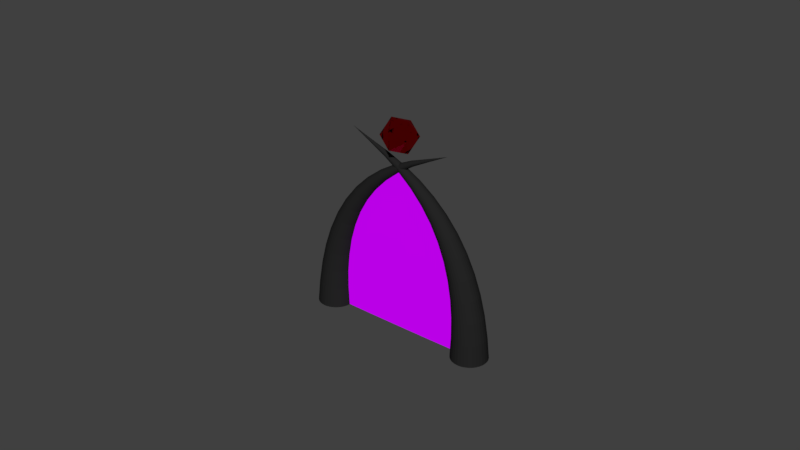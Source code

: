 # Source: PortalFrame.blend  (saved by Blender 2.78.0; exported with 4.5.12 LTS)
import bpy
from mathutils import Matrix  # noqa: F401  (used for matrix-valued properties, if any)

bpy.ops.wm.read_factory_settings(use_empty=True)
scene = bpy.context.scene
scene.name = 'Scene'

# ---- collections
col_collection_1 = bpy.data.collections.new('Collection 1'); scene.collection.children.link(col_collection_1)

# ---- materials (node trees are filled in below, after node groups)
mat_material_003 = bpy.data.materials.new('Material.003')
mat_material_003.alpha_threshold = 0.0
mat_material_003.roughness = 0.5
mat_material_001 = bpy.data.materials.new('Material.001')
mat_material_001.alpha_threshold = 0.0
mat_material_001.roughness = 0.5
mat_material_002 = bpy.data.materials.new('Material.002')
mat_material_002.alpha_threshold = 0.0
mat_material_002.roughness = 0.5

# ---- material node trees
mat_material_003.use_nodes = True; mat_material_003.node_tree.nodes.clear()
_N = mat_material_003.node_tree.nodes; _L = mat_material_003.node_tree.links
n0 = _N.new('ShaderNodeOutputMaterial'); n0.name = 'Material Output'; n0.location = (460, 300)
n1 = _N.new('ShaderNodeEmission'); n1.name = 'Emission'; n1.location = (80, 323)
n1.inputs[0].default_value = (0.4944, 0.0, 0.8, 1.0)
_L.new(n1.outputs[0], n0.inputs[0])
n0.is_active_output = True
mat_material_001.use_nodes = True; mat_material_001.node_tree.nodes.clear()
_N = mat_material_001.node_tree.nodes; _L = mat_material_001.node_tree.links
n0 = _N.new('ShaderNodeOutputMaterial'); n0.name = 'Material Output'; n0.location = (210, 323)
n1 = _N.new('ShaderNodeBsdfGlass'); n1.name = 'Glass BSDF'; n1.location = (31, 352)
n1.distribution = 'BECKMANN'
n1.inputs[0].default_value = (1.0, 0.05754, 0.07078, 1.0)
n1.inputs[2].default_value = 1.45
_L.new(n1.outputs[0], n0.inputs[0])
n0.is_active_output = True
mat_material_002.use_nodes = True; mat_material_002.node_tree.nodes.clear()
_N = mat_material_002.node_tree.nodes; _L = mat_material_002.node_tree.links
n0 = _N.new('ShaderNodeOutputMaterial'); n0.name = 'Material Output'; n0.location = (300, 300)
n1 = _N.new('ShaderNodeBsdfDiffuse'); n1.name = 'Diffuse BSDF'; n1.location = (10, 300)
n1.inputs[0].default_value = (0.01789, 0.01789, 0.01789, 1.0)
_L.new(n1.outputs[0], n0.inputs[0])
n0.is_active_output = True

# ---- world
world_world = bpy.data.worlds.new('World'); scene.world = world_world
world_world.color = (0.05088, 0.05088, 0.05088)
world_world.use_sun_shadow = False
world_world.sun_shadow_jitter_overblur = 0.0
world_world.cycles.sampling_method = 'MANUAL'

# ---- meshes
me_grid = bpy.data.meshes.new('Grid')
me_grid.from_pydata([(-1.162, -1.001, 3.835e-09), (-0.9192, -1.001, 2.414e-09), (-0.6647, -1.001, 1.357e-09), (-0.4019, -1.001, 6.867e-10), (-0.1344, -1.001, 4.201e-10), (0.1344, -1.001, 4.201e-10), (0.4019, -1.001, 6.867e-10), (0.6647, -1.001, 1.357e-09), (0.9192, -1.001, 2.414e-09), (1.162, -1.001, 3.835e-09), (-1.009, -0.5535, 3.335e-09), (-0.7941, -0.566, 3.126e-09), (-0.572, -0.5749, 2.963e-09), (-0.345, -0.5803, 2.86e-09), (-0.1152, -0.5824, 2.825e-09), (0.1152, -0.5824, 2.825e-09), (0.345, -0.5803, 2.86e-09), (0.572, -0.5749, 2.963e-09), (0.7941, -0.566, 3.126e-09), (1.009, -0.5535, 3.335e-09), (-0.8332, -0.1238, 2.48e-09), (-0.6528, -0.1271, 2.282e-09), (-0.4687, -0.1294, 2.135e-09), (-0.2821, -0.1308, 2.047e-09), (-0.09413, -0.1312, 2.019e-09), (0.09413, -0.1312, 2.019e-09), (0.2821, -0.1308, 2.047e-09), (0.4687, -0.1294, 2.135e-09), (0.6528, -0.1271, 2.282e-09), (0.8332, -0.1238, 2.48e-09), (-0.6557, 0.2404, 1.739e-09), (-0.5122, 0.2405, 1.599e-09), (-0.3669, 0.2407, 1.499e-09), (-0.2205, 0.2408, 1.442e-09), (-0.07354, 0.2408, 1.429e-09), (0.07354, 0.2408, 1.429e-09), (0.2205, 0.2408, 1.442e-09), (0.3669, 0.2407, 1.499e-09), (0.5122, 0.2405, 1.599e-09), (0.6557, 0.2404, 1.739e-09), (-0.493, 0.5201, 1.264e-09), (-0.3843, 0.5209, 1.183e-09), (-0.2749, 0.5215, 1.128e-09), (-0.1651, 0.5218, 1.099e-09), (-0.05503, 0.5219, 1.095e-09), (0.05503, 0.5219, 1.095e-09), (0.1651, 0.5218, 1.099e-09), (0.2749, 0.5215, 1.128e-09), (0.3843, 0.5209, 1.183e-09), (0.493, 0.5201, 1.264e-09), (-0.3545, 0.7173, 1.016e-09), (-0.276, 0.7179, 9.769e-10), (-0.1973, 0.7183, 9.523e-10), (-0.1184, 0.7185, 9.422e-10), (-0.03947, 0.7185, 9.42e-10), (0.03947, 0.7185, 9.42e-10), (0.1184, 0.7185, 9.422e-10), (0.1973, 0.7183, 9.523e-10), (0.276, 0.7179, 9.769e-10), (0.3545, 0.7173, 1.016e-09), (-0.2449, 0.8448, 9.085e-10), (-0.1905, 0.8451, 8.936e-10), (-0.1361, 0.8453, 8.858e-10), (-0.08167, 0.8453, 8.844e-10), (-0.02722, 0.8453, 8.845e-10), (0.02722, 0.8453, 8.845e-10), (0.08167, 0.8453, 8.844e-10), (0.1361, 0.8453, 8.858e-10), (0.1905, 0.8451, 8.936e-10), (0.2449, 0.8448, 9.085e-10), (-0.166, 0.9193, 8.721e-10), (-0.1291, 0.9194, 8.681e-10), (-0.09224, 0.9194, 8.674e-10), (-0.05534, 0.9194, 8.673e-10), (-0.01845, 0.9194, 8.673e-10), (0.01845, 0.9194, 8.673e-10), (0.05534, 0.9194, 8.673e-10), (0.09224, 0.9194, 8.674e-10), (0.1291, 0.9194, 8.681e-10), (0.166, 0.9193, 8.721e-10), (-0.1186, 0.9585, 8.637e-10), (-0.09224, 0.9585, 8.635e-10), (-0.06588, 0.9585, 8.635e-10), (-0.03953, 0.9586, 8.634e-10), (-0.01318, 0.9586, 8.634e-10), (0.01318, 0.9586, 8.634e-10), (0.03953, 0.9586, 8.634e-10), (0.06588, 0.9585, 8.635e-10), (0.09224, 0.9585, 8.635e-10), (0.1186, 0.9585, 8.637e-10), (-0.1028, 0.9803, 8.628e-10), (-0.07993, 0.9803, 8.628e-10), (-0.05709, 0.9803, 8.628e-10), (-0.03426, 0.9803, 8.628e-10), (-0.01142, 0.9803, 8.628e-10), (0.01142, 0.9803, 8.628e-10), (0.03426, 0.9803, 8.628e-10), (0.05709, 0.9803, 8.628e-10), (0.07993, 0.9803, 8.628e-10), (0.1028, 0.9803, 8.628e-10)], [], [(0, 1, 11, 10), (1, 2, 12, 11), (2, 3, 13, 12), (3, 4, 14, 13), (4, 5, 15, 14), (5, 6, 16, 15), (6, 7, 17, 16), (7, 8, 18, 17), (8, 9, 19, 18), (10, 11, 21, 20), (11, 12, 22, 21), (12, 13, 23, 22), (13, 14, 24, 23), (14, 15, 25, 24), (15, 16, 26, 25), (16, 17, 27, 26), (17, 18, 28, 27), (18, 19, 29, 28), (20, 21, 31, 30), (21, 22, 32, 31), (22, 23, 33, 32), (23, 24, 34, 33), (24, 25, 35, 34), (25, 26, 36, 35), (26, 27, 37, 36), (27, 28, 38, 37), (28, 29, 39, 38), (30, 31, 41, 40), (31, 32, 42, 41), (32, 33, 43, 42), (33, 34, 44, 43), (34, 35, 45, 44), (35, 36, 46, 45), (36, 37, 47, 46), (37, 38, 48, 47), (38, 39, 49, 48), (40, 41, 51, 50), (41, 42, 52, 51), (42, 43, 53, 52), (43, 44, 54, 53), (44, 45, 55, 54), (45, 46, 56, 55), (46, 47, 57, 56), (47, 48, 58, 57), (48, 49, 59, 58), (50, 51, 61, 60), (51, 52, 62, 61), (52, 53, 63, 62), (53, 54, 64, 63), (54, 55, 65, 64), (55, 56, 66, 65), (56, 57, 67, 66), (57, 58, 68, 67), (58, 59, 69, 68), (60, 61, 71, 70), (61, 62, 72, 71), (62, 63, 73, 72), (63, 64, 74, 73), (64, 65, 75, 74), (65, 66, 76, 75), (66, 67, 77, 76), (67, 68, 78, 77), (68, 69, 79, 78), (70, 71, 81, 80), (71, 72, 82, 81), (72, 73, 83, 82), (73, 74, 84, 83), (74, 75, 85, 84), (75, 76, 86, 85), (76, 77, 87, 86), (77, 78, 88, 87), (78, 79, 89, 88), (80, 81, 91, 90), (81, 82, 92, 91), (82, 83, 93, 92), (83, 84, 94, 93), (84, 85, 95, 94), (85, 86, 96, 95), (86, 87, 97, 96), (87, 88, 98, 97), (88, 89, 99, 98)])
me_grid.materials.append(mat_material_003)
me_grid.use_remesh_preserve_volume = False
me_grid.use_remesh_preserve_attributes = False
me_grid.use_mirror_vertex_groups = False
me_grid.update()
me_icosphere = bpy.data.meshes.new('Icosphere')
me_icosphere.from_pydata([(0.0, 0.0, -1.0), (0.7236, -0.5257, -0.4472), (-0.2764, -0.8506, -0.4472), (-0.8944, 0.0, -0.4472), (-0.2764, 0.8506, -0.4472), (0.7236, 0.5257, -0.4472), (0.2764, -0.8506, 0.4472), (-0.7236, -0.5257, 0.4472), (-0.7236, 0.5257, 0.4472), (0.2764, 0.8506, 0.4472), (0.8944, 0.0, 0.4472), (0.0, 0.0, 1.0)], [], [(0, 1, 2), (1, 0, 5), (0, 2, 3), (0, 3, 4), (0, 4, 5), (1, 5, 10), (2, 1, 6), (3, 2, 7), (4, 3, 8), (5, 4, 9), (1, 10, 6), (2, 6, 7), (3, 7, 8), (4, 8, 9), (5, 9, 10), (6, 10, 11), (7, 6, 11), (8, 7, 11), (9, 8, 11), (10, 9, 11)])
me_icosphere.materials.append(mat_material_001)
me_icosphere.use_remesh_preserve_volume = False
me_icosphere.use_remesh_preserve_attributes = False
me_icosphere.use_mirror_vertex_groups = False
me_icosphere.update()
me_cylinder_002 = bpy.data.meshes.new('Cylinder.002')
me_cylinder_002.from_pydata([(4.768e-07, 1.0, -6.0), (4.768e-07, 0.0009, 6.0), (0.1951, 0.9808, -6.0), (0.000176, 0.0008827, 6.0), (0.3827, 0.9239, -6.0), (0.0003452, 0.0008315, 6.0), (0.5556, 0.8315, -6.0), (0.0005007, 0.0007484, 6.0), (0.7071, 0.7071, -6.0), (0.0006371, 0.0006364, 6.0), (0.8315, 0.5556, -6.0), (0.0007491, 0.0005001, 6.0), (0.9239, 0.3827, -6.0), (0.0008321, 0.0003444, 6.0), (0.9808, 0.1951, -6.0), (0.0008831, 0.0001756, 6.0), (1.0, -1.733e-07, -6.0), (0.0009007, 3.6e-08, 6.0), (0.9808, -0.1951, -6.0), (0.0008831, -0.0001755, 6.0), (0.9239, -0.3827, -6.0), (0.0008321, -0.0003444, 6.0), (0.8315, -0.5556, -6.0), (0.0007491, -0.0005, 6.0), (0.7071, -0.7071, -6.0), (0.0006371, -0.0006363, 6.0), (0.5556, -0.8315, -6.0), (0.0005007, -0.0007483, 6.0), (0.3827, -0.9239, -6.0), (0.0003452, -0.0008314, 6.0), (0.1951, -0.9808, -6.0), (0.000176, -0.0008827, 6.0), (2.384e-07, -1.0, -6.0), (4.768e-07, -0.0009, 6.0), (-0.1951, -0.9808, -6.0), (-0.000175, -0.0008827, 6.0), (-0.3827, -0.9239, -6.0), (-0.0003438, -0.0008314, 6.0), (-0.5556, -0.8315, -6.0), (-0.0004995, -0.0007483, 6.0), (-0.7071, -0.7071, -6.0), (-0.0006359, -0.0006363, 6.0), (-0.8315, -0.5556, -6.0), (-0.0007477, -0.0005, 6.0), (-0.9239, -0.3827, -6.0), (-0.0008309, -0.0003444, 6.0), (-0.9808, -0.1951, -6.0), (-0.0008821, -0.0001755, 6.0), (-1.0, 7.168e-07, -6.0), (-0.0008993, 3.68e-08, 6.0), (-0.9808, 0.1951, -6.0), (-0.0008821, 0.0001756, 6.0), (-0.9239, 0.3827, -6.0), (-0.0008309, 0.0003444, 6.0), (-0.8315, 0.5556, -6.0), (-0.0007477, 0.0005001, 6.0), (-0.7071, 0.7071, -6.0), (-0.0006359, 0.0006364, 6.0), (-0.5556, 0.8315, -6.0), (-0.0004995, 0.0007484, 6.0), (-0.3827, 0.9239, -6.0), (-0.0003438, 0.0008315, 6.0), (-0.1951, 0.9808, -6.0), (-0.000175, 0.0008827, 6.0), (4.768e-07, 0.9231, -5.077), (4.768e-07, 0.8463, -4.154), (4.768e-07, 0.7694, -3.231), (4.768e-07, 0.6926, -2.308), (4.768e-07, 0.6157, -1.385), (4.768e-07, 0.5389, -0.4615), (4.768e-07, 0.462, 0.4615), (4.768e-07, 0.3852, 1.385), (4.768e-07, 0.3083, 2.308), (4.768e-07, 0.2315, 3.231), (4.768e-07, 0.1546, 4.154), (4.768e-07, 0.07775, 5.077), (0.01517, 0.07626, 5.077), (0.03016, 0.1516, 4.154), (0.04516, 0.227, 3.231), (0.06015, 0.3024, 2.308), (0.07514, 0.3778, 1.385), (0.09014, 0.4531, 0.4615), (0.1051, 0.5285, -0.4615), (0.1201, 0.6039, -1.385), (0.1351, 0.6793, -2.308), (0.1501, 0.7547, -3.231), (0.1651, 0.83, -4.154), (0.1801, 0.9054, -5.077), (0.02976, 0.07184, 5.077), (0.05917, 0.1428, 4.154), (0.08858, 0.2138, 3.231), (0.118, 0.2848, 2.308), (0.1474, 0.3558, 1.385), (0.1768, 0.4269, 0.4615), (0.2062, 0.4979, -0.4615), (0.2356, 0.5689, -1.385), (0.265, 0.6399, -2.308), (0.2945, 0.7109, -3.231), (0.3239, 0.7819, -4.154), (0.3533, 0.8529, -5.077), (0.0432, 0.06465, 5.077), (0.0859, 0.1286, 4.154), (0.1286, 0.1925, 3.231), (0.1713, 0.2564, 2.308), (0.214, 0.3203, 1.385), (0.2567, 0.3842, 0.4615), (0.2994, 0.4481, -0.4615), (0.3421, 0.512, -1.385), (0.3848, 0.5759, -2.308), (0.4275, 0.6398, -3.231), (0.4702, 0.7037, -4.154), (0.5129, 0.7676, -5.077), (0.05498, 0.05498, 5.077), (0.1093, 0.1093, 4.154), (0.1637, 0.1637, 3.231), (0.218, 0.218, 2.308), (0.2724, 0.2724, 1.385), (0.3267, 0.3267, 0.4615), (0.381, 0.381, -0.4615), (0.4354, 0.4354, -1.385), (0.4897, 0.4897, -2.308), (0.5441, 0.5441, -3.231), (0.5984, 0.5984, -4.154), (0.6528, 0.6528, -5.077), (0.06465, 0.0432, 5.077), (0.1286, 0.0859, 4.154), (0.1925, 0.1286, 3.231), (0.2564, 0.1713, 2.308), (0.3203, 0.214, 1.385), (0.3842, 0.2567, 0.4615), (0.4481, 0.2994, -0.4615), (0.512, 0.3421, -1.385), (0.5759, 0.3848, -2.308), (0.6398, 0.4275, -3.231), (0.7037, 0.4702, -4.154), (0.7676, 0.5129, -5.077), (0.07184, 0.02976, 5.077), (0.1428, 0.05917, 4.154), (0.2138, 0.08858, 3.231), (0.2848, 0.118, 2.308), (0.3559, 0.1474, 1.385), (0.4269, 0.1768, 0.4615), (0.4979, 0.2062, -0.4615), (0.5689, 0.2356, -1.385), (0.6399, 0.265, -2.308), (0.7109, 0.2945, -3.231), (0.7819, 0.3239, -4.154), (0.8529, 0.3533, -5.077), (0.07626, 0.01517, 5.077), (0.1516, 0.03016, 4.154), (0.227, 0.04516, 3.231), (0.3024, 0.06015, 2.308), (0.3778, 0.07514, 1.385), (0.4531, 0.09014, 0.4615), (0.5285, 0.1051, -0.4615), (0.6039, 0.1201, -1.385), (0.6793, 0.1351, -2.308), (0.7547, 0.1501, -3.231), (0.83, 0.1651, -4.154), (0.9054, 0.1801, -5.077), (0.07775, 1.99e-08, 5.077), (0.1546, 3.8e-09, 4.154), (0.2315, -1.23e-08, 3.231), (0.3083, -2.84e-08, 2.308), (0.3852, -4.45e-08, 1.385), (0.462, -6.06e-08, 0.4615), (0.5389, -7.67e-08, -0.4615), (0.6157, -9.28e-08, -1.385), (0.6926, -1.089e-07, -2.308), (0.7694, -1.25e-07, -3.231), (0.8463, -1.411e-07, -4.154), (0.9231, -1.572e-07, -5.077), (0.07626, -0.01517, 5.077), (0.1516, -0.03016, 4.154), (0.227, -0.04516, 3.231), (0.3024, -0.06015, 2.308), (0.3778, -0.07514, 1.385), (0.4531, -0.09014, 0.4615), (0.5285, -0.1051, -0.4615), (0.6039, -0.1201, -1.385), (0.6793, -0.1351, -2.308), (0.7547, -0.1501, -3.231), (0.83, -0.1651, -4.154), (0.9054, -0.1801, -5.077), (0.07184, -0.02976, 5.077), (0.1428, -0.05917, 4.154), (0.2138, -0.08858, 3.231), (0.2848, -0.118, 2.308), (0.3559, -0.1474, 1.385), (0.4269, -0.1768, 0.4615), (0.4979, -0.2062, -0.4615), (0.5689, -0.2356, -1.385), (0.6399, -0.265, -2.308), (0.7109, -0.2945, -3.231), (0.7819, -0.3239, -4.154), (0.8529, -0.3533, -5.077), (0.06465, -0.0432, 5.077), (0.1286, -0.0859, 4.154), (0.1925, -0.1286, 3.231), (0.2564, -0.1713, 2.308), (0.3203, -0.214, 1.385), (0.3842, -0.2567, 0.4615), (0.4481, -0.2994, -0.4615), (0.512, -0.3421, -1.385), (0.5759, -0.3848, -2.308), (0.6398, -0.4275, -3.231), (0.7037, -0.4702, -4.154), (0.7676, -0.5129, -5.077), (0.05498, -0.05498, 5.077), (0.1093, -0.1093, 4.154), (0.1637, -0.1637, 3.231), (0.218, -0.218, 2.308), (0.2724, -0.2724, 1.385), (0.3267, -0.3267, 0.4615), (0.381, -0.381, -0.4615), (0.4354, -0.4354, -1.385), (0.4897, -0.4897, -2.308), (0.5441, -0.5441, -3.231), (0.5984, -0.5984, -4.154), (0.6528, -0.6528, -5.077), (0.0432, -0.06465, 5.077), (0.0859, -0.1286, 4.154), (0.1286, -0.1925, 3.231), (0.1713, -0.2564, 2.308), (0.214, -0.3203, 1.385), (0.2567, -0.3842, 0.4615), (0.2994, -0.4481, -0.4615), (0.3421, -0.512, -1.385), (0.3848, -0.5759, -2.308), (0.4275, -0.6398, -3.231), (0.4702, -0.7037, -4.154), (0.5129, -0.7676, -5.077), (0.02976, -0.07184, 5.077), (0.05917, -0.1428, 4.154), (0.08858, -0.2138, 3.231), (0.118, -0.2848, 2.308), (0.1474, -0.3559, 1.385), (0.1768, -0.4269, 0.4615), (0.2062, -0.4979, -0.4615), (0.2356, -0.5689, -1.385), (0.265, -0.6399, -2.308), (0.2945, -0.7109, -3.231), (0.3239, -0.7819, -4.154), (0.3533, -0.8529, -5.077), (0.01517, -0.07626, 5.077), (0.03016, -0.1516, 4.154), (0.04516, -0.227, 3.231), (0.06015, -0.3024, 2.308), (0.07514, -0.3778, 1.385), (0.09014, -0.4531, 0.4615), (0.1051, -0.5285, -0.4615), (0.1201, -0.6039, -1.385), (0.1351, -0.6793, -2.308), (0.1501, -0.7547, -3.231), (0.1651, -0.83, -4.154), (0.1801, -0.9054, -5.077), (4.768e-07, -0.07775, 5.077), (4.768e-07, -0.1546, 4.154), (4.768e-07, -0.2315, 3.231), (4.768e-07, -0.3083, 2.308), (4.768e-07, -0.3852, 1.385), (4.768e-07, -0.462, 0.4615), (2.384e-07, -0.5389, -0.4615), (2.384e-07, -0.6157, -1.385), (2.384e-07, -0.6926, -2.308), (2.384e-07, -0.7694, -3.231), (2.384e-07, -0.8463, -4.154), (2.384e-07, -0.9231, -5.077), (-0.01517, -0.07626, 5.077), (-0.03016, -0.1516, 4.154), (-0.04516, -0.227, 3.231), (-0.06015, -0.3024, 2.308), (-0.07514, -0.3778, 1.385), (-0.09014, -0.4531, 0.4615), (-0.1051, -0.5285, -0.4615), (-0.1201, -0.6039, -1.385), (-0.1351, -0.6793, -2.308), (-0.1501, -0.7547, -3.231), (-0.1651, -0.83, -4.154), (-0.1801, -0.9054, -5.077), (-0.02975, -0.07184, 5.077), (-0.05917, -0.1428, 4.154), (-0.08858, -0.2138, 3.231), (-0.118, -0.2848, 2.308), (-0.1474, -0.3558, 1.385), (-0.1768, -0.4269, 0.4615), (-0.2062, -0.4979, -0.4615), (-0.2356, -0.5689, -1.385), (-0.265, -0.6399, -2.308), (-0.2945, -0.7109, -3.231), (-0.3239, -0.7819, -4.154), (-0.3533, -0.8529, -5.077), (-0.0432, -0.06465, 5.077), (-0.0859, -0.1286, 4.154), (-0.1286, -0.1925, 3.231), (-0.1713, -0.2564, 2.308), (-0.214, -0.3203, 1.385), (-0.2567, -0.3842, 0.4615), (-0.2994, -0.4481, -0.4615), (-0.3421, -0.512, -1.385), (-0.3848, -0.5759, -2.308), (-0.4275, -0.6398, -3.231), (-0.4702, -0.7037, -4.154), (-0.5129, -0.7676, -5.077), (-0.05498, -0.05498, 5.077), (-0.1093, -0.1093, 4.154), (-0.1637, -0.1637, 3.231), (-0.218, -0.218, 2.308), (-0.2724, -0.2724, 1.385), (-0.3267, -0.3267, 0.4615), (-0.381, -0.381, -0.4615), (-0.4354, -0.4354, -1.385), (-0.4897, -0.4897, -2.308), (-0.5441, -0.5441, -3.231), (-0.5984, -0.5984, -4.154), (-0.6528, -0.6528, -5.077), (-0.06465, -0.0432, 5.077), (-0.1286, -0.0859, 4.154), (-0.1925, -0.1286, 3.231), (-0.2564, -0.1713, 2.308), (-0.3203, -0.214, 1.385), (-0.3842, -0.2567, 0.4615), (-0.4481, -0.2994, -0.4615), (-0.512, -0.3421, -1.385), (-0.5759, -0.3848, -2.308), (-0.6398, -0.4275, -3.231), (-0.7037, -0.4702, -4.154), (-0.7676, -0.5129, -5.077), (-0.07183, -0.02976, 5.077), (-0.1428, -0.05917, 4.154), (-0.2138, -0.08858, 3.231), (-0.2848, -0.118, 2.308), (-0.3558, -0.1474, 1.385), (-0.4269, -0.1768, 0.4615), (-0.4979, -0.2062, -0.4615), (-0.5689, -0.2356, -1.385), (-0.6399, -0.265, -2.308), (-0.7109, -0.2945, -3.231), (-0.7819, -0.3239, -4.154), (-0.8529, -0.3533, -5.077), (-0.07626, -0.01517, 5.077), (-0.1516, -0.03016, 4.154), (-0.227, -0.04516, 3.231), (-0.3024, -0.06015, 2.308), (-0.3778, -0.07514, 1.385), (-0.4531, -0.09014, 0.4615), (-0.5285, -0.1051, -0.4615), (-0.6039, -0.1201, -1.385), (-0.6793, -0.1351, -2.308), (-0.7547, -0.1501, -3.231), (-0.83, -0.1651, -4.154), (-0.9054, -0.1801, -5.077), (-0.07775, 8.911e-08, 5.077), (-0.1546, 1.414e-07, 4.154), (-0.2315, 1.937e-07, 3.231), (-0.3083, 2.46e-07, 2.308), (-0.3852, 2.983e-07, 1.385), (-0.462, 3.506e-07, 0.4615), (-0.5389, 4.03e-07, -0.4615), (-0.6157, 4.553e-07, -1.385), (-0.6926, 5.076e-07, -2.308), (-0.7694, 5.599e-07, -3.231), (-0.8463, 6.122e-07, -4.154), (-0.9231, 6.645e-07, -5.077), (-0.07626, 0.01517, 5.077), (-0.1516, 0.03016, 4.154), (-0.227, 0.04516, 3.231), (-0.3024, 0.06015, 2.308), (-0.3778, 0.07514, 1.385), (-0.4531, 0.09014, 0.4615), (-0.5285, 0.1051, -0.4615), (-0.6039, 0.1201, -1.385), (-0.6793, 0.1351, -2.308), (-0.7547, 0.1501, -3.231), (-0.83, 0.1651, -4.154), (-0.9054, 0.1801, -5.077), (-0.07183, 0.02976, 5.077), (-0.1428, 0.05917, 4.154), (-0.2138, 0.08858, 3.231), (-0.2848, 0.118, 2.308), (-0.3558, 0.1474, 1.385), (-0.4269, 0.1768, 0.4615), (-0.4979, 0.2062, -0.4615), (-0.5689, 0.2356, -1.385), (-0.6399, 0.265, -2.308), (-0.7109, 0.2945, -3.231), (-0.7819, 0.3239, -4.154), (-0.8529, 0.3533, -5.077), (-0.06465, 0.0432, 5.077), (-0.1286, 0.0859, 4.154), (-0.1925, 0.1286, 3.231), (-0.2564, 0.1713, 2.308), (-0.3203, 0.214, 1.385), (-0.3842, 0.2567, 0.4615), (-0.4481, 0.2994, -0.4615), (-0.512, 0.3421, -1.385), (-0.5759, 0.3848, -2.308), (-0.6398, 0.4275, -3.231), (-0.7037, 0.4702, -4.154), (-0.7676, 0.5129, -5.077), (-0.05498, 0.05498, 5.077), (-0.1093, 0.1093, 4.154), (-0.1637, 0.1637, 3.231), (-0.218, 0.218, 2.308), (-0.2724, 0.2724, 1.385), (-0.3267, 0.3267, 0.4615), (-0.381, 0.381, -0.4615), (-0.4354, 0.4354, -1.385), (-0.4897, 0.4897, -2.308), (-0.5441, 0.5441, -3.231), (-0.5984, 0.5984, -4.154), (-0.6528, 0.6528, -5.077), (-0.0432, 0.06465, 5.077), (-0.08589, 0.1286, 4.154), (-0.1286, 0.1925, 3.231), (-0.1713, 0.2564, 2.308), (-0.214, 0.3203, 1.385), (-0.2567, 0.3842, 0.4615), (-0.2994, 0.4481, -0.4615), (-0.3421, 0.512, -1.385), (-0.3848, 0.5759, -2.308), (-0.4275, 0.6398, -3.231), (-0.4702, 0.7037, -4.154), (-0.5129, 0.7676, -5.077), (-0.02975, 0.07184, 5.077), (-0.05917, 0.1428, 4.154), (-0.08858, 0.2138, 3.231), (-0.118, 0.2848, 2.308), (-0.1474, 0.3559, 1.385), (-0.1768, 0.4269, 0.4615), (-0.2062, 0.4979, -0.4615), (-0.2356, 0.5689, -1.385), (-0.265, 0.6399, -2.308), (-0.2944, 0.7109, -3.231), (-0.3239, 0.7819, -4.154), (-0.3533, 0.8529, -5.077), (-0.01517, 0.07626, 5.077), (-0.03016, 0.1516, 4.154), (-0.04516, 0.227, 3.231), (-0.06015, 0.3024, 2.308), (-0.07514, 0.3778, 1.385), (-0.09014, 0.4531, 0.4615), (-0.1051, 0.5285, -0.4615), (-0.1201, 0.6039, -1.385), (-0.1351, 0.6793, -2.308), (-0.1501, 0.7547, -3.231), (-0.1651, 0.83, -4.154), (-0.1801, 0.9054, -5.077)], [], [(75, 1, 3, 76), (76, 3, 5, 88), (88, 5, 7, 100), (100, 7, 9, 112), (112, 9, 11, 124), (124, 11, 13, 136), (136, 13, 15, 148), (148, 15, 17, 160), (160, 17, 19, 172), (172, 19, 21, 184), (184, 21, 23, 196), (196, 23, 25, 208), (208, 25, 27, 220), (220, 27, 29, 232), (232, 29, 31, 244), (244, 31, 33, 256), (256, 33, 35, 268), (268, 35, 37, 280), (280, 37, 39, 292), (292, 39, 41, 304), (304, 41, 43, 316), (316, 43, 45, 328), (328, 45, 47, 340), (340, 47, 49, 352), (352, 49, 51, 364), (364, 51, 53, 376), (376, 53, 55, 388), (388, 55, 57, 400), (400, 57, 59, 412), (412, 59, 61, 424), (3, 1, 63, 61, 59, 57, 55, 53, 51, 49, 47, 45, 43, 41, 39, 37, 35, 33, 31, 29, 27, 25, 23, 21, 19, 17, 15, 13, 11, 9, 7, 5), (424, 61, 63, 436), (436, 63, 1, 75), (0, 2, 4, 6, 8, 10, 12, 14, 16, 18, 20, 22, 24, 26, 28, 30, 32, 34, 36, 38, 40, 42, 44, 46, 48, 50, 52, 54, 56, 58, 60, 62), (62, 447, 64, 0), (447, 446, 65, 64), (446, 445, 66, 65), (445, 444, 67, 66), (444, 443, 68, 67), (443, 442, 69, 68), (442, 441, 70, 69), (441, 440, 71, 70), (440, 439, 72, 71), (439, 438, 73, 72), (438, 437, 74, 73), (437, 436, 75, 74), (60, 435, 447, 62), (435, 434, 446, 447), (434, 433, 445, 446), (433, 432, 444, 445), (432, 431, 443, 444), (431, 430, 442, 443), (430, 429, 441, 442), (429, 428, 440, 441), (428, 427, 439, 440), (427, 426, 438, 439), (426, 425, 437, 438), (425, 424, 436, 437), (58, 423, 435, 60), (423, 422, 434, 435), (422, 421, 433, 434), (421, 420, 432, 433), (420, 419, 431, 432), (419, 418, 430, 431), (418, 417, 429, 430), (417, 416, 428, 429), (416, 415, 427, 428), (415, 414, 426, 427), (414, 413, 425, 426), (413, 412, 424, 425), (56, 411, 423, 58), (411, 410, 422, 423), (410, 409, 421, 422), (409, 408, 420, 421), (408, 407, 419, 420), (407, 406, 418, 419), (406, 405, 417, 418), (405, 404, 416, 417), (404, 403, 415, 416), (403, 402, 414, 415), (402, 401, 413, 414), (401, 400, 412, 413), (54, 399, 411, 56), (399, 398, 410, 411), (398, 397, 409, 410), (397, 396, 408, 409), (396, 395, 407, 408), (395, 394, 406, 407), (394, 393, 405, 406), (393, 392, 404, 405), (392, 391, 403, 404), (391, 390, 402, 403), (390, 389, 401, 402), (389, 388, 400, 401), (52, 387, 399, 54), (387, 386, 398, 399), (386, 385, 397, 398), (385, 384, 396, 397), (384, 383, 395, 396), (383, 382, 394, 395), (382, 381, 393, 394), (381, 380, 392, 393), (380, 379, 391, 392), (379, 378, 390, 391), (378, 377, 389, 390), (377, 376, 388, 389), (50, 375, 387, 52), (375, 374, 386, 387), (374, 373, 385, 386), (373, 372, 384, 385), (372, 371, 383, 384), (371, 370, 382, 383), (370, 369, 381, 382), (369, 368, 380, 381), (368, 367, 379, 380), (367, 366, 378, 379), (366, 365, 377, 378), (365, 364, 376, 377), (48, 363, 375, 50), (363, 362, 374, 375), (362, 361, 373, 374), (361, 360, 372, 373), (360, 359, 371, 372), (359, 358, 370, 371), (358, 357, 369, 370), (357, 356, 368, 369), (356, 355, 367, 368), (355, 354, 366, 367), (354, 353, 365, 366), (353, 352, 364, 365), (46, 351, 363, 48), (351, 350, 362, 363), (350, 349, 361, 362), (349, 348, 360, 361), (348, 347, 359, 360), (347, 346, 358, 359), (346, 345, 357, 358), (345, 344, 356, 357), (344, 343, 355, 356), (343, 342, 354, 355), (342, 341, 353, 354), (341, 340, 352, 353), (44, 339, 351, 46), (339, 338, 350, 351), (338, 337, 349, 350), (337, 336, 348, 349), (336, 335, 347, 348), (335, 334, 346, 347), (334, 333, 345, 346), (333, 332, 344, 345), (332, 331, 343, 344), (331, 330, 342, 343), (330, 329, 341, 342), (329, 328, 340, 341), (42, 327, 339, 44), (327, 326, 338, 339), (326, 325, 337, 338), (325, 324, 336, 337), (324, 323, 335, 336), (323, 322, 334, 335), (322, 321, 333, 334), (321, 320, 332, 333), (320, 319, 331, 332), (319, 318, 330, 331), (318, 317, 329, 330), (317, 316, 328, 329), (40, 315, 327, 42), (315, 314, 326, 327), (314, 313, 325, 326), (313, 312, 324, 325), (312, 311, 323, 324), (311, 310, 322, 323), (310, 309, 321, 322), (309, 308, 320, 321), (308, 307, 319, 320), (307, 306, 318, 319), (306, 305, 317, 318), (305, 304, 316, 317), (38, 303, 315, 40), (303, 302, 314, 315), (302, 301, 313, 314), (301, 300, 312, 313), (300, 299, 311, 312), (299, 298, 310, 311), (298, 297, 309, 310), (297, 296, 308, 309), (296, 295, 307, 308), (295, 294, 306, 307), (294, 293, 305, 306), (293, 292, 304, 305), (36, 291, 303, 38), (291, 290, 302, 303), (290, 289, 301, 302), (289, 288, 300, 301), (288, 287, 299, 300), (287, 286, 298, 299), (286, 285, 297, 298), (285, 284, 296, 297), (284, 283, 295, 296), (283, 282, 294, 295), (282, 281, 293, 294), (281, 280, 292, 293), (34, 279, 291, 36), (279, 278, 290, 291), (278, 277, 289, 290), (277, 276, 288, 289), (276, 275, 287, 288), (275, 274, 286, 287), (274, 273, 285, 286), (273, 272, 284, 285), (272, 271, 283, 284), (271, 270, 282, 283), (270, 269, 281, 282), (269, 268, 280, 281), (32, 267, 279, 34), (267, 266, 278, 279), (266, 265, 277, 278), (265, 264, 276, 277), (264, 263, 275, 276), (263, 262, 274, 275), (262, 261, 273, 274), (261, 260, 272, 273), (260, 259, 271, 272), (259, 258, 270, 271), (258, 257, 269, 270), (257, 256, 268, 269), (30, 255, 267, 32), (255, 254, 266, 267), (254, 253, 265, 266), (253, 252, 264, 265), (252, 251, 263, 264), (251, 250, 262, 263), (250, 249, 261, 262), (249, 248, 260, 261), (248, 247, 259, 260), (247, 246, 258, 259), (246, 245, 257, 258), (245, 244, 256, 257), (28, 243, 255, 30), (243, 242, 254, 255), (242, 241, 253, 254), (241, 240, 252, 253), (240, 239, 251, 252), (239, 238, 250, 251), (238, 237, 249, 250), (237, 236, 248, 249), (236, 235, 247, 248), (235, 234, 246, 247), (234, 233, 245, 246), (233, 232, 244, 245), (26, 231, 243, 28), (231, 230, 242, 243), (230, 229, 241, 242), (229, 228, 240, 241), (228, 227, 239, 240), (227, 226, 238, 239), (226, 225, 237, 238), (225, 224, 236, 237), (224, 223, 235, 236), (223, 222, 234, 235), (222, 221, 233, 234), (221, 220, 232, 233), (24, 219, 231, 26), (219, 218, 230, 231), (218, 217, 229, 230), (217, 216, 228, 229), (216, 215, 227, 228), (215, 214, 226, 227), (214, 213, 225, 226), (213, 212, 224, 225), (212, 211, 223, 224), (211, 210, 222, 223), (210, 209, 221, 222), (209, 208, 220, 221), (22, 207, 219, 24), (207, 206, 218, 219), (206, 205, 217, 218), (205, 204, 216, 217), (204, 203, 215, 216), (203, 202, 214, 215), (202, 201, 213, 214), (201, 200, 212, 213), (200, 199, 211, 212), (199, 198, 210, 211), (198, 197, 209, 210), (197, 196, 208, 209), (20, 195, 207, 22), (195, 194, 206, 207), (194, 193, 205, 206), (193, 192, 204, 205), (192, 191, 203, 204), (191, 190, 202, 203), (190, 189, 201, 202), (189, 188, 200, 201), (188, 187, 199, 200), (187, 186, 198, 199), (186, 185, 197, 198), (185, 184, 196, 197), (18, 183, 195, 20), (183, 182, 194, 195), (182, 181, 193, 194), (181, 180, 192, 193), (180, 179, 191, 192), (179, 178, 190, 191), (178, 177, 189, 190), (177, 176, 188, 189), (176, 175, 187, 188), (175, 174, 186, 187), (174, 173, 185, 186), (173, 172, 184, 185), (16, 171, 183, 18), (171, 170, 182, 183), (170, 169, 181, 182), (169, 168, 180, 181), (168, 167, 179, 180), (167, 166, 178, 179), (166, 165, 177, 178), (165, 164, 176, 177), (164, 163, 175, 176), (163, 162, 174, 175), (162, 161, 173, 174), (161, 160, 172, 173), (14, 159, 171, 16), (159, 158, 170, 171), (158, 157, 169, 170), (157, 156, 168, 169), (156, 155, 167, 168), (155, 154, 166, 167), (154, 153, 165, 166), (153, 152, 164, 165), (152, 151, 163, 164), (151, 150, 162, 163), (150, 149, 161, 162), (149, 148, 160, 161), (12, 147, 159, 14), (147, 146, 158, 159), (146, 145, 157, 158), (145, 144, 156, 157), (144, 143, 155, 156), (143, 142, 154, 155), (142, 141, 153, 154), (141, 140, 152, 153), (140, 139, 151, 152), (139, 138, 150, 151), (138, 137, 149, 150), (137, 136, 148, 149), (10, 135, 147, 12), (135, 134, 146, 147), (134, 133, 145, 146), (133, 132, 144, 145), (132, 131, 143, 144), (131, 130, 142, 143), (130, 129, 141, 142), (129, 128, 140, 141), (128, 127, 139, 140), (127, 126, 138, 139), (126, 125, 137, 138), (125, 124, 136, 137), (8, 123, 135, 10), (123, 122, 134, 135), (122, 121, 133, 134), (121, 120, 132, 133), (120, 119, 131, 132), (119, 118, 130, 131), (118, 117, 129, 130), (117, 116, 128, 129), (116, 115, 127, 128), (115, 114, 126, 127), (114, 113, 125, 126), (113, 112, 124, 125), (6, 111, 123, 8), (111, 110, 122, 123), (110, 109, 121, 122), (109, 108, 120, 121), (108, 107, 119, 120), (107, 106, 118, 119), (106, 105, 117, 118), (105, 104, 116, 117), (104, 103, 115, 116), (103, 102, 114, 115), (102, 101, 113, 114), (101, 100, 112, 113), (4, 99, 111, 6), (99, 98, 110, 111), (98, 97, 109, 110), (97, 96, 108, 109), (96, 95, 107, 108), (95, 94, 106, 107), (94, 93, 105, 106), (93, 92, 104, 105), (92, 91, 103, 104), (91, 90, 102, 103), (90, 89, 101, 102), (89, 88, 100, 101), (2, 87, 99, 4), (87, 86, 98, 99), (86, 85, 97, 98), (85, 84, 96, 97), (84, 83, 95, 96), (83, 82, 94, 95), (82, 81, 93, 94), (81, 80, 92, 93), (80, 79, 91, 92), (79, 78, 90, 91), (78, 77, 89, 90), (77, 76, 88, 89), (0, 64, 87, 2), (64, 65, 86, 87), (65, 66, 85, 86), (66, 67, 84, 85), (67, 68, 83, 84), (68, 69, 82, 83), (69, 70, 81, 82), (70, 71, 80, 81), (71, 72, 79, 80), (72, 73, 78, 79), (73, 74, 77, 78), (74, 75, 76, 77)])
me_cylinder_002.materials.append(mat_material_002)
me_cylinder_002.use_remesh_preserve_volume = False
me_cylinder_002.use_remesh_preserve_attributes = False
me_cylinder_002.use_mirror_vertex_groups = False
me_cylinder_002.update()
me_cylinder_001 = bpy.data.meshes.new('Cylinder.001')
me_cylinder_001.from_pydata([(-8.422e-08, 1.0, -6.0), (3.442e-08, 0.0009, 6.0), (0.1951, 0.9808, -6.0), (0.0001756, 0.0008827, 6.0), (0.3827, 0.9239, -6.0), (0.0003445, 0.0008315, 6.0), (0.5556, 0.8315, -6.0), (0.0005001, 0.0007484, 6.0), (0.7071, 0.7071, -6.0), (0.0006364, 0.0006364, 6.0), (0.8315, 0.5556, -6.0), (0.0007484, 0.0005001, 6.0), (0.9239, 0.3827, -6.0), (0.0008315, 0.0003444, 6.0), (0.9808, 0.1951, -6.0), (0.0008827, 0.0001756, 6.0), (1.0, -1.733e-07, -6.0), (0.0009, 3.6e-08, 6.0), (0.9808, -0.1951, -6.0), (0.0008827, -0.0001755, 6.0), (0.9239, -0.3827, -6.0), (0.0008315, -0.0003444, 6.0), (0.8315, -0.5556, -6.0), (0.0007484, -0.0005, 6.0), (0.7071, -0.7071, -6.0), (0.0006364, -0.0006363, 6.0), (0.5556, -0.8315, -6.0), (0.0005001, -0.0007483, 6.0), (0.3827, -0.9239, -6.0), (0.0003445, -0.0008314, 6.0), (0.1951, -0.9808, -6.0), (0.0001756, -0.0008827, 6.0), (-4.101e-07, -1.0, -6.0), (3.413e-08, -0.0009, 6.0), (-0.1951, -0.9808, -6.0), (-0.0001755, -0.0008827, 6.0), (-0.3827, -0.9239, -6.0), (-0.0003444, -0.0008314, 6.0), (-0.5556, -0.8315, -6.0), (-0.0005, -0.0007483, 6.0), (-0.7071, -0.7071, -6.0), (-0.0006364, -0.0006363, 6.0), (-0.8315, -0.5556, -6.0), (-0.0007483, -0.0005, 6.0), (-0.9239, -0.3827, -6.0), (-0.0008314, -0.0003444, 6.0), (-0.9808, -0.1951, -6.0), (-0.0008827, -0.0001755, 6.0), (-1.0, 7.168e-07, -6.0), (-0.0009, 3.68e-08, 6.0), (-0.9808, 0.1951, -6.0), (-0.0008827, 0.0001756, 6.0), (-0.9239, 0.3827, -6.0), (-0.0008314, 0.0003444, 6.0), (-0.8315, 0.5556, -6.0), (-0.0007483, 0.0005001, 6.0), (-0.7071, 0.7071, -6.0), (-0.0006364, 0.0006364, 6.0), (-0.5556, 0.8315, -6.0), (-0.0005, 0.0007484, 6.0), (-0.3827, 0.9239, -6.0), (-0.0003444, 0.0008315, 6.0), (-0.1951, 0.9808, -6.0), (-0.0001755, 0.0008827, 6.0), (-7.509e-08, 0.9231, -5.077), (-6.597e-08, 0.8463, -4.154), (-5.684e-08, 0.7694, -3.231), (-4.771e-08, 0.6926, -2.308), (-3.859e-08, 0.6157, -1.385), (-2.946e-08, 0.5389, -0.4615), (-2.034e-08, 0.462, 0.4615), (-1.121e-08, 0.3852, 1.385), (-2.085e-09, 0.3083, 2.308), (7.041e-09, 0.2315, 3.231), (1.617e-08, 0.1546, 4.154), (2.529e-08, 0.07775, 5.077), (0.01517, 0.07626, 5.077), (0.03016, 0.1516, 4.154), (0.04516, 0.227, 3.231), (0.06015, 0.3024, 2.308), (0.07514, 0.3778, 1.385), (0.09014, 0.4531, 0.4615), (0.1051, 0.5285, -0.4615), (0.1201, 0.6039, -1.385), (0.1351, 0.6793, -2.308), (0.1501, 0.7547, -3.231), (0.1651, 0.83, -4.154), (0.1801, 0.9054, -5.077), (0.02976, 0.07184, 5.077), (0.05917, 0.1428, 4.154), (0.08858, 0.2138, 3.231), (0.118, 0.2848, 2.308), (0.1474, 0.3558, 1.385), (0.1768, 0.4269, 0.4615), (0.2062, 0.4979, -0.4615), (0.2356, 0.5689, -1.385), (0.265, 0.6399, -2.308), (0.2945, 0.7109, -3.231), (0.3239, 0.7819, -4.154), (0.3533, 0.8529, -5.077), (0.0432, 0.06465, 5.077), (0.0859, 0.1286, 4.154), (0.1286, 0.1925, 3.231), (0.1713, 0.2564, 2.308), (0.214, 0.3203, 1.385), (0.2567, 0.3842, 0.4615), (0.2994, 0.4481, -0.4615), (0.3421, 0.512, -1.385), (0.3848, 0.5759, -2.308), (0.4275, 0.6398, -3.231), (0.4702, 0.7037, -4.154), (0.5129, 0.7676, -5.077), (0.05498, 0.05498, 5.077), (0.1093, 0.1093, 4.154), (0.1637, 0.1637, 3.231), (0.218, 0.218, 2.308), (0.2724, 0.2724, 1.385), (0.3267, 0.3267, 0.4615), (0.381, 0.381, -0.4615), (0.4354, 0.4354, -1.385), (0.4897, 0.4897, -2.308), (0.5441, 0.5441, -3.231), (0.5984, 0.5984, -4.154), (0.6528, 0.6528, -5.077), (0.06465, 0.0432, 5.077), (0.1286, 0.0859, 4.154), (0.1925, 0.1286, 3.231), (0.2564, 0.1713, 2.308), (0.3203, 0.214, 1.385), (0.3842, 0.2567, 0.4615), (0.4481, 0.2994, -0.4615), (0.512, 0.3421, -1.385), (0.5759, 0.3848, -2.308), (0.6398, 0.4275, -3.231), (0.7037, 0.4702, -4.154), (0.7676, 0.5129, -5.077), (0.07184, 0.02976, 5.077), (0.1428, 0.05917, 4.154), (0.2138, 0.08858, 3.231), (0.2848, 0.118, 2.308), (0.3558, 0.1474, 1.385), (0.4269, 0.1768, 0.4615), (0.4979, 0.2062, -0.4615), (0.5689, 0.2356, -1.385), (0.6399, 0.265, -2.308), (0.7109, 0.2945, -3.231), (0.7819, 0.3239, -4.154), (0.8529, 0.3533, -5.077), (0.07626, 0.01517, 5.077), (0.1516, 0.03016, 4.154), (0.227, 0.04516, 3.231), (0.3024, 0.06015, 2.308), (0.3778, 0.07514, 1.385), (0.4531, 0.09014, 0.4615), (0.5285, 0.1051, -0.4615), (0.6039, 0.1201, -1.385), (0.6793, 0.1351, -2.308), (0.7547, 0.1501, -3.231), (0.83, 0.1651, -4.154), (0.9054, 0.1801, -5.077), (0.07775, 1.99e-08, 5.077), (0.1546, 3.8e-09, 4.154), (0.2315, -1.23e-08, 3.231), (0.3083, -2.84e-08, 2.308), (0.3852, -4.45e-08, 1.385), (0.462, -6.06e-08, 0.4615), (0.5389, -7.67e-08, -0.4615), (0.6157, -9.28e-08, -1.385), (0.6926, -1.089e-07, -2.308), (0.7694, -1.25e-07, -3.231), (0.8463, -1.411e-07, -4.154), (0.9231, -1.572e-07, -5.077), (0.07626, -0.01517, 5.077), (0.1516, -0.03016, 4.154), (0.227, -0.04516, 3.231), (0.3024, -0.06015, 2.308), (0.3778, -0.07514, 1.385), (0.4531, -0.09014, 0.4615), (0.5285, -0.1051, -0.4615), (0.6039, -0.1201, -1.385), (0.6793, -0.1351, -2.308), (0.7547, -0.1501, -3.231), (0.83, -0.1651, -4.154), (0.9054, -0.1801, -5.077), (0.07184, -0.02976, 5.077), (0.1428, -0.05917, 4.154), (0.2138, -0.08858, 3.231), (0.2848, -0.118, 2.308), (0.3558, -0.1474, 1.385), (0.4269, -0.1768, 0.4615), (0.4979, -0.2062, -0.4615), (0.5689, -0.2356, -1.385), (0.6399, -0.265, -2.308), (0.7109, -0.2945, -3.231), (0.7819, -0.3239, -4.154), (0.8529, -0.3533, -5.077), (0.06465, -0.0432, 5.077), (0.1286, -0.0859, 4.154), (0.1925, -0.1286, 3.231), (0.2564, -0.1713, 2.308), (0.3203, -0.214, 1.385), (0.3842, -0.2567, 0.4615), (0.4481, -0.2994, -0.4615), (0.512, -0.3421, -1.385), (0.5759, -0.3848, -2.308), (0.6398, -0.4275, -3.231), (0.7037, -0.4702, -4.154), (0.7676, -0.5129, -5.077), (0.05498, -0.05498, 5.077), (0.1093, -0.1093, 4.154), (0.1637, -0.1637, 3.231), (0.218, -0.218, 2.308), (0.2724, -0.2724, 1.385), (0.3267, -0.3267, 0.4615), (0.381, -0.381, -0.4615), (0.4354, -0.4354, -1.385), (0.4897, -0.4897, -2.308), (0.5441, -0.5441, -3.231), (0.5984, -0.5984, -4.154), (0.6528, -0.6528, -5.077), (0.0432, -0.06465, 5.077), (0.0859, -0.1286, 4.154), (0.1286, -0.1925, 3.231), (0.1713, -0.2564, 2.308), (0.214, -0.3203, 1.385), (0.2567, -0.3842, 0.4615), (0.2994, -0.4481, -0.4615), (0.3421, -0.512, -1.385), (0.3848, -0.5759, -2.308), (0.4275, -0.6398, -3.231), (0.4702, -0.7037, -4.154), (0.5129, -0.7676, -5.077), (0.02976, -0.07184, 5.077), (0.05917, -0.1428, 4.154), (0.08858, -0.2138, 3.231), (0.118, -0.2848, 2.308), (0.1474, -0.3559, 1.385), (0.1768, -0.4269, 0.4615), (0.2062, -0.4979, -0.4615), (0.2356, -0.5689, -1.385), (0.265, -0.6399, -2.308), (0.2945, -0.7109, -3.231), (0.3239, -0.7819, -4.154), (0.3533, -0.8529, -5.077), (0.01517, -0.07626, 5.077), (0.03016, -0.1516, 4.154), (0.04516, -0.227, 3.231), (0.06015, -0.3024, 2.308), (0.07514, -0.3778, 1.385), (0.09014, -0.4531, 0.4615), (0.1051, -0.5285, -0.4615), (0.1201, -0.6039, -1.385), (0.1351, -0.6793, -2.308), (0.1501, -0.7547, -3.231), (0.1651, -0.83, -4.154), (0.1801, -0.9054, -5.077), (-4.273e-11, -0.07775, 5.077), (-3.421e-08, -0.1546, 4.154), (-6.838e-08, -0.2315, 3.231), (-1.025e-07, -0.3083, 2.308), (-1.367e-07, -0.3852, 1.385), (-1.709e-07, -0.462, 0.4615), (-2.051e-07, -0.5389, -0.4615), (-2.392e-07, -0.6157, -1.385), (-2.734e-07, -0.6926, -2.308), (-3.076e-07, -0.7694, -3.231), (-3.417e-07, -0.8463, -4.154), (-3.759e-07, -0.9231, -5.077), (-0.01517, -0.07626, 5.077), (-0.03016, -0.1516, 4.154), (-0.04516, -0.227, 3.231), (-0.06015, -0.3024, 2.308), (-0.07514, -0.3778, 1.385), (-0.09014, -0.4531, 0.4615), (-0.1051, -0.5285, -0.4615), (-0.1201, -0.6039, -1.385), (-0.1351, -0.6793, -2.308), (-0.1501, -0.7547, -3.231), (-0.1651, -0.83, -4.154), (-0.1801, -0.9054, -5.077), (-0.02976, -0.07184, 5.077), (-0.05917, -0.1428, 4.154), (-0.08858, -0.2138, 3.231), (-0.118, -0.2848, 2.308), (-0.1474, -0.3558, 1.385), (-0.1768, -0.4269, 0.4615), (-0.2062, -0.4979, -0.4615), (-0.2356, -0.5689, -1.385), (-0.265, -0.6399, -2.308), (-0.2945, -0.7109, -3.231), (-0.3239, -0.7819, -4.154), (-0.3533, -0.8529, -5.077), (-0.0432, -0.06465, 5.077), (-0.0859, -0.1286, 4.154), (-0.1286, -0.1925, 3.231), (-0.1713, -0.2564, 2.308), (-0.214, -0.3203, 1.385), (-0.2567, -0.3842, 0.4615), (-0.2994, -0.4481, -0.4615), (-0.3421, -0.512, -1.385), (-0.3848, -0.5759, -2.308), (-0.4275, -0.6398, -3.231), (-0.4702, -0.7037, -4.154), (-0.5129, -0.7676, -5.077), (-0.05498, -0.05498, 5.077), (-0.1093, -0.1093, 4.154), (-0.1637, -0.1637, 3.231), (-0.218, -0.218, 2.308), (-0.2724, -0.2724, 1.385), (-0.3267, -0.3267, 0.4615), (-0.381, -0.381, -0.4615), (-0.4354, -0.4354, -1.385), (-0.4897, -0.4897, -2.308), (-0.5441, -0.5441, -3.231), (-0.5984, -0.5984, -4.154), (-0.6528, -0.6528, -5.077), (-0.06465, -0.0432, 5.077), (-0.1286, -0.0859, 4.154), (-0.1925, -0.1286, 3.231), (-0.2564, -0.1713, 2.308), (-0.3203, -0.214, 1.385), (-0.3842, -0.2567, 0.4615), (-0.4481, -0.2994, -0.4615), (-0.512, -0.3421, -1.385), (-0.5759, -0.3848, -2.308), (-0.6398, -0.4275, -3.231), (-0.7037, -0.4702, -4.154), (-0.7676, -0.5129, -5.077), (-0.07184, -0.02976, 5.077), (-0.1428, -0.05917, 4.154), (-0.2138, -0.08858, 3.231), (-0.2848, -0.118, 2.308), (-0.3559, -0.1474, 1.385), (-0.4269, -0.1768, 0.4615), (-0.4979, -0.2062, -0.4615), (-0.5689, -0.2356, -1.385), (-0.6399, -0.265, -2.308), (-0.7109, -0.2945, -3.231), (-0.7819, -0.3239, -4.154), (-0.8529, -0.3533, -5.077), (-0.07626, -0.01517, 5.077), (-0.1516, -0.03016, 4.154), (-0.227, -0.04516, 3.231), (-0.3024, -0.06015, 2.308), (-0.3778, -0.07514, 1.385), (-0.4531, -0.09014, 0.4615), (-0.5285, -0.1051, -0.4615), (-0.6039, -0.1201, -1.385), (-0.6793, -0.1351, -2.308), (-0.7547, -0.1501, -3.231), (-0.83, -0.1651, -4.154), (-0.9054, -0.1801, -5.077), (-0.07775, 8.911e-08, 5.077), (-0.1546, 1.414e-07, 4.154), (-0.2315, 1.937e-07, 3.231), (-0.3083, 2.46e-07, 2.308), (-0.3852, 2.983e-07, 1.385), (-0.462, 3.506e-07, 0.4615), (-0.5389, 4.03e-07, -0.4615), (-0.6157, 4.553e-07, -1.385), (-0.6926, 5.076e-07, -2.308), (-0.7694, 5.599e-07, -3.231), (-0.8463, 6.122e-07, -4.154), (-0.9231, 6.645e-07, -5.077), (-0.07626, 0.01517, 5.077), (-0.1516, 0.03016, 4.154), (-0.227, 0.04516, 3.231), (-0.3024, 0.06015, 2.308), (-0.3778, 0.07514, 1.385), (-0.4531, 0.09014, 0.4615), (-0.5285, 0.1051, -0.4615), (-0.6039, 0.1201, -1.385), (-0.6793, 0.1351, -2.308), (-0.7547, 0.1501, -3.231), (-0.83, 0.1651, -4.154), (-0.9054, 0.1801, -5.077), (-0.07184, 0.02976, 5.077), (-0.1428, 0.05917, 4.154), (-0.2138, 0.08858, 3.231), (-0.2848, 0.118, 2.308), (-0.3558, 0.1474, 1.385), (-0.4269, 0.1768, 0.4615), (-0.4979, 0.2062, -0.4615), (-0.5689, 0.2356, -1.385), (-0.6399, 0.265, -2.308), (-0.7109, 0.2945, -3.231), (-0.7819, 0.3239, -4.154), (-0.8529, 0.3533, -5.077), (-0.06465, 0.0432, 5.077), (-0.1286, 0.0859, 4.154), (-0.1925, 0.1286, 3.231), (-0.2564, 0.1713, 2.308), (-0.3203, 0.214, 1.385), (-0.3842, 0.2567, 0.4615), (-0.4481, 0.2994, -0.4615), (-0.512, 0.3421, -1.385), (-0.5759, 0.3848, -2.308), (-0.6398, 0.4275, -3.231), (-0.7037, 0.4702, -4.154), (-0.7676, 0.5129, -5.077), (-0.05498, 0.05498, 5.077), (-0.1093, 0.1093, 4.154), (-0.1637, 0.1637, 3.231), (-0.218, 0.218, 2.308), (-0.2724, 0.2724, 1.385), (-0.3267, 0.3267, 0.4615), (-0.381, 0.381, -0.4615), (-0.4354, 0.4354, -1.385), (-0.4897, 0.4897, -2.308), (-0.5441, 0.5441, -3.231), (-0.5984, 0.5984, -4.154), (-0.6528, 0.6528, -5.077), (-0.0432, 0.06465, 5.077), (-0.0859, 0.1286, 4.154), (-0.1286, 0.1925, 3.231), (-0.1713, 0.2564, 2.308), (-0.214, 0.3203, 1.385), (-0.2567, 0.3842, 0.4615), (-0.2994, 0.4481, -0.4615), (-0.3421, 0.512, -1.385), (-0.3848, 0.5759, -2.308), (-0.4275, 0.6398, -3.231), (-0.4702, 0.7037, -4.154), (-0.5129, 0.7676, -5.077), (-0.02975, 0.07184, 5.077), (-0.05917, 0.1428, 4.154), (-0.08858, 0.2138, 3.231), (-0.118, 0.2848, 2.308), (-0.1474, 0.3559, 1.385), (-0.1768, 0.4269, 0.4615), (-0.2062, 0.4979, -0.4615), (-0.2356, 0.5689, -1.385), (-0.265, 0.6399, -2.308), (-0.2945, 0.7109, -3.231), (-0.3239, 0.7819, -4.154), (-0.3533, 0.8529, -5.077), (-0.01517, 0.07626, 5.077), (-0.03016, 0.1516, 4.154), (-0.04516, 0.227, 3.231), (-0.06015, 0.3024, 2.308), (-0.07514, 0.3778, 1.385), (-0.09014, 0.4531, 0.4615), (-0.1051, 0.5285, -0.4615), (-0.1201, 0.6039, -1.385), (-0.1351, 0.6793, -2.308), (-0.1501, 0.7547, -3.231), (-0.1651, 0.83, -4.154), (-0.1801, 0.9054, -5.077)], [], [(75, 1, 3, 76), (76, 3, 5, 88), (88, 5, 7, 100), (100, 7, 9, 112), (112, 9, 11, 124), (124, 11, 13, 136), (136, 13, 15, 148), (148, 15, 17, 160), (160, 17, 19, 172), (172, 19, 21, 184), (184, 21, 23, 196), (196, 23, 25, 208), (208, 25, 27, 220), (220, 27, 29, 232), (232, 29, 31, 244), (244, 31, 33, 256), (256, 33, 35, 268), (268, 35, 37, 280), (280, 37, 39, 292), (292, 39, 41, 304), (304, 41, 43, 316), (316, 43, 45, 328), (328, 45, 47, 340), (340, 47, 49, 352), (352, 49, 51, 364), (364, 51, 53, 376), (376, 53, 55, 388), (388, 55, 57, 400), (400, 57, 59, 412), (412, 59, 61, 424), (3, 1, 63, 61, 59, 57, 55, 53, 51, 49, 47, 45, 43, 41, 39, 37, 35, 33, 31, 29, 27, 25, 23, 21, 19, 17, 15, 13, 11, 9, 7, 5), (424, 61, 63, 436), (436, 63, 1, 75), (0, 2, 4, 6, 8, 10, 12, 14, 16, 18, 20, 22, 24, 26, 28, 30, 32, 34, 36, 38, 40, 42, 44, 46, 48, 50, 52, 54, 56, 58, 60, 62), (62, 447, 64, 0), (447, 446, 65, 64), (446, 445, 66, 65), (445, 444, 67, 66), (444, 443, 68, 67), (443, 442, 69, 68), (442, 441, 70, 69), (441, 440, 71, 70), (440, 439, 72, 71), (439, 438, 73, 72), (438, 437, 74, 73), (437, 436, 75, 74), (60, 435, 447, 62), (435, 434, 446, 447), (434, 433, 445, 446), (433, 432, 444, 445), (432, 431, 443, 444), (431, 430, 442, 443), (430, 429, 441, 442), (429, 428, 440, 441), (428, 427, 439, 440), (427, 426, 438, 439), (426, 425, 437, 438), (425, 424, 436, 437), (58, 423, 435, 60), (423, 422, 434, 435), (422, 421, 433, 434), (421, 420, 432, 433), (420, 419, 431, 432), (419, 418, 430, 431), (418, 417, 429, 430), (417, 416, 428, 429), (416, 415, 427, 428), (415, 414, 426, 427), (414, 413, 425, 426), (413, 412, 424, 425), (56, 411, 423, 58), (411, 410, 422, 423), (410, 409, 421, 422), (409, 408, 420, 421), (408, 407, 419, 420), (407, 406, 418, 419), (406, 405, 417, 418), (405, 404, 416, 417), (404, 403, 415, 416), (403, 402, 414, 415), (402, 401, 413, 414), (401, 400, 412, 413), (54, 399, 411, 56), (399, 398, 410, 411), (398, 397, 409, 410), (397, 396, 408, 409), (396, 395, 407, 408), (395, 394, 406, 407), (394, 393, 405, 406), (393, 392, 404, 405), (392, 391, 403, 404), (391, 390, 402, 403), (390, 389, 401, 402), (389, 388, 400, 401), (52, 387, 399, 54), (387, 386, 398, 399), (386, 385, 397, 398), (385, 384, 396, 397), (384, 383, 395, 396), (383, 382, 394, 395), (382, 381, 393, 394), (381, 380, 392, 393), (380, 379, 391, 392), (379, 378, 390, 391), (378, 377, 389, 390), (377, 376, 388, 389), (50, 375, 387, 52), (375, 374, 386, 387), (374, 373, 385, 386), (373, 372, 384, 385), (372, 371, 383, 384), (371, 370, 382, 383), (370, 369, 381, 382), (369, 368, 380, 381), (368, 367, 379, 380), (367, 366, 378, 379), (366, 365, 377, 378), (365, 364, 376, 377), (48, 363, 375, 50), (363, 362, 374, 375), (362, 361, 373, 374), (361, 360, 372, 373), (360, 359, 371, 372), (359, 358, 370, 371), (358, 357, 369, 370), (357, 356, 368, 369), (356, 355, 367, 368), (355, 354, 366, 367), (354, 353, 365, 366), (353, 352, 364, 365), (46, 351, 363, 48), (351, 350, 362, 363), (350, 349, 361, 362), (349, 348, 360, 361), (348, 347, 359, 360), (347, 346, 358, 359), (346, 345, 357, 358), (345, 344, 356, 357), (344, 343, 355, 356), (343, 342, 354, 355), (342, 341, 353, 354), (341, 340, 352, 353), (44, 339, 351, 46), (339, 338, 350, 351), (338, 337, 349, 350), (337, 336, 348, 349), (336, 335, 347, 348), (335, 334, 346, 347), (334, 333, 345, 346), (333, 332, 344, 345), (332, 331, 343, 344), (331, 330, 342, 343), (330, 329, 341, 342), (329, 328, 340, 341), (42, 327, 339, 44), (327, 326, 338, 339), (326, 325, 337, 338), (325, 324, 336, 337), (324, 323, 335, 336), (323, 322, 334, 335), (322, 321, 333, 334), (321, 320, 332, 333), (320, 319, 331, 332), (319, 318, 330, 331), (318, 317, 329, 330), (317, 316, 328, 329), (40, 315, 327, 42), (315, 314, 326, 327), (314, 313, 325, 326), (313, 312, 324, 325), (312, 311, 323, 324), (311, 310, 322, 323), (310, 309, 321, 322), (309, 308, 320, 321), (308, 307, 319, 320), (307, 306, 318, 319), (306, 305, 317, 318), (305, 304, 316, 317), (38, 303, 315, 40), (303, 302, 314, 315), (302, 301, 313, 314), (301, 300, 312, 313), (300, 299, 311, 312), (299, 298, 310, 311), (298, 297, 309, 310), (297, 296, 308, 309), (296, 295, 307, 308), (295, 294, 306, 307), (294, 293, 305, 306), (293, 292, 304, 305), (36, 291, 303, 38), (291, 290, 302, 303), (290, 289, 301, 302), (289, 288, 300, 301), (288, 287, 299, 300), (287, 286, 298, 299), (286, 285, 297, 298), (285, 284, 296, 297), (284, 283, 295, 296), (283, 282, 294, 295), (282, 281, 293, 294), (281, 280, 292, 293), (34, 279, 291, 36), (279, 278, 290, 291), (278, 277, 289, 290), (277, 276, 288, 289), (276, 275, 287, 288), (275, 274, 286, 287), (274, 273, 285, 286), (273, 272, 284, 285), (272, 271, 283, 284), (271, 270, 282, 283), (270, 269, 281, 282), (269, 268, 280, 281), (32, 267, 279, 34), (267, 266, 278, 279), (266, 265, 277, 278), (265, 264, 276, 277), (264, 263, 275, 276), (263, 262, 274, 275), (262, 261, 273, 274), (261, 260, 272, 273), (260, 259, 271, 272), (259, 258, 270, 271), (258, 257, 269, 270), (257, 256, 268, 269), (30, 255, 267, 32), (255, 254, 266, 267), (254, 253, 265, 266), (253, 252, 264, 265), (252, 251, 263, 264), (251, 250, 262, 263), (250, 249, 261, 262), (249, 248, 260, 261), (248, 247, 259, 260), (247, 246, 258, 259), (246, 245, 257, 258), (245, 244, 256, 257), (28, 243, 255, 30), (243, 242, 254, 255), (242, 241, 253, 254), (241, 240, 252, 253), (240, 239, 251, 252), (239, 238, 250, 251), (238, 237, 249, 250), (237, 236, 248, 249), (236, 235, 247, 248), (235, 234, 246, 247), (234, 233, 245, 246), (233, 232, 244, 245), (26, 231, 243, 28), (231, 230, 242, 243), (230, 229, 241, 242), (229, 228, 240, 241), (228, 227, 239, 240), (227, 226, 238, 239), (226, 225, 237, 238), (225, 224, 236, 237), (224, 223, 235, 236), (223, 222, 234, 235), (222, 221, 233, 234), (221, 220, 232, 233), (24, 219, 231, 26), (219, 218, 230, 231), (218, 217, 229, 230), (217, 216, 228, 229), (216, 215, 227, 228), (215, 214, 226, 227), (214, 213, 225, 226), (213, 212, 224, 225), (212, 211, 223, 224), (211, 210, 222, 223), (210, 209, 221, 222), (209, 208, 220, 221), (22, 207, 219, 24), (207, 206, 218, 219), (206, 205, 217, 218), (205, 204, 216, 217), (204, 203, 215, 216), (203, 202, 214, 215), (202, 201, 213, 214), (201, 200, 212, 213), (200, 199, 211, 212), (199, 198, 210, 211), (198, 197, 209, 210), (197, 196, 208, 209), (20, 195, 207, 22), (195, 194, 206, 207), (194, 193, 205, 206), (193, 192, 204, 205), (192, 191, 203, 204), (191, 190, 202, 203), (190, 189, 201, 202), (189, 188, 200, 201), (188, 187, 199, 200), (187, 186, 198, 199), (186, 185, 197, 198), (185, 184, 196, 197), (18, 183, 195, 20), (183, 182, 194, 195), (182, 181, 193, 194), (181, 180, 192, 193), (180, 179, 191, 192), (179, 178, 190, 191), (178, 177, 189, 190), (177, 176, 188, 189), (176, 175, 187, 188), (175, 174, 186, 187), (174, 173, 185, 186), (173, 172, 184, 185), (16, 171, 183, 18), (171, 170, 182, 183), (170, 169, 181, 182), (169, 168, 180, 181), (168, 167, 179, 180), (167, 166, 178, 179), (166, 165, 177, 178), (165, 164, 176, 177), (164, 163, 175, 176), (163, 162, 174, 175), (162, 161, 173, 174), (161, 160, 172, 173), (14, 159, 171, 16), (159, 158, 170, 171), (158, 157, 169, 170), (157, 156, 168, 169), (156, 155, 167, 168), (155, 154, 166, 167), (154, 153, 165, 166), (153, 152, 164, 165), (152, 151, 163, 164), (151, 150, 162, 163), (150, 149, 161, 162), (149, 148, 160, 161), (12, 147, 159, 14), (147, 146, 158, 159), (146, 145, 157, 158), (145, 144, 156, 157), (144, 143, 155, 156), (143, 142, 154, 155), (142, 141, 153, 154), (141, 140, 152, 153), (140, 139, 151, 152), (139, 138, 150, 151), (138, 137, 149, 150), (137, 136, 148, 149), (10, 135, 147, 12), (135, 134, 146, 147), (134, 133, 145, 146), (133, 132, 144, 145), (132, 131, 143, 144), (131, 130, 142, 143), (130, 129, 141, 142), (129, 128, 140, 141), (128, 127, 139, 140), (127, 126, 138, 139), (126, 125, 137, 138), (125, 124, 136, 137), (8, 123, 135, 10), (123, 122, 134, 135), (122, 121, 133, 134), (121, 120, 132, 133), (120, 119, 131, 132), (119, 118, 130, 131), (118, 117, 129, 130), (117, 116, 128, 129), (116, 115, 127, 128), (115, 114, 126, 127), (114, 113, 125, 126), (113, 112, 124, 125), (6, 111, 123, 8), (111, 110, 122, 123), (110, 109, 121, 122), (109, 108, 120, 121), (108, 107, 119, 120), (107, 106, 118, 119), (106, 105, 117, 118), (105, 104, 116, 117), (104, 103, 115, 116), (103, 102, 114, 115), (102, 101, 113, 114), (101, 100, 112, 113), (4, 99, 111, 6), (99, 98, 110, 111), (98, 97, 109, 110), (97, 96, 108, 109), (96, 95, 107, 108), (95, 94, 106, 107), (94, 93, 105, 106), (93, 92, 104, 105), (92, 91, 103, 104), (91, 90, 102, 103), (90, 89, 101, 102), (89, 88, 100, 101), (2, 87, 99, 4), (87, 86, 98, 99), (86, 85, 97, 98), (85, 84, 96, 97), (84, 83, 95, 96), (83, 82, 94, 95), (82, 81, 93, 94), (81, 80, 92, 93), (80, 79, 91, 92), (79, 78, 90, 91), (78, 77, 89, 90), (77, 76, 88, 89), (0, 64, 87, 2), (64, 65, 86, 87), (65, 66, 85, 86), (66, 67, 84, 85), (67, 68, 83, 84), (68, 69, 82, 83), (69, 70, 81, 82), (70, 71, 80, 81), (71, 72, 79, 80), (72, 73, 78, 79), (73, 74, 77, 78), (74, 75, 76, 77)])
me_cylinder_001.materials.append(mat_material_002)
me_cylinder_001.use_remesh_preserve_volume = False
me_cylinder_001.use_remesh_preserve_attributes = False
me_cylinder_001.use_mirror_vertex_groups = False
me_cylinder_001.update()

# ---- curves / text
cu_beziercurve_001 = bpy.data.curves.new('BezierCurve.001', 'CURVE')
cu_beziercurve_001.dimensions = '3D'
_sp = cu_beziercurve_001.splines.new('BEZIER'); _sp.bezier_points.add(1)
_sp.bezier_points.foreach_set('co', [-1.207, -1.435, -9.591e-08, 1.052, 3.909e-09, 1.709e-16])
_sp.bezier_points.foreach_set('handle_left', [-1.615, -2.498, 5.33e-08, 0.05178, 3.909e-09, 1.709e-16])
_sp.bezier_points.foreach_set('handle_right', [-0.7994, -0.3732, -2.451e-07, 2.052, 3.909e-09, 1.709e-16])
for _p, _l, _r in zip(_sp.bezier_points, ['ALIGNED', 'ALIGNED'], ['ALIGNED', 'ALIGNED']): _p.handle_left_type = _l; _p.handle_right_type = _r
_sp.order_u = 0
_sp.order_v = 0
cu_beziercurve_001.use_path = True
cu_beziercurve_001.use_path_clamp = True
cu_beziercurve_001.bevel_resolution = 0
cu_beziercurve_001.fill_mode = 'HALF'
cu_beziercurve = bpy.data.curves.new('BezierCurve', 'CURVE')
cu_beziercurve.dimensions = '3D'
_sp = cu_beziercurve.splines.new('BEZIER'); _sp.bezier_points.add(1)
_sp.bezier_points.foreach_set('co', [-1.207, -1.435, -9.591e-08, 1.052, 3.909e-09, 1.709e-16])
_sp.bezier_points.foreach_set('handle_left', [-1.615, -2.498, -5.387e-08, 0.05178, 3.909e-09, 1.709e-16])
_sp.bezier_points.foreach_set('handle_right', [-0.7994, -0.3732, -1.38e-07, 2.052, 3.909e-09, 1.709e-16])
for _p, _l, _r in zip(_sp.bezier_points, ['ALIGNED', 'ALIGNED'], ['ALIGNED', 'ALIGNED']): _p.handle_left_type = _l; _p.handle_right_type = _r
_sp.order_u = 0
_sp.order_v = 0
cu_beziercurve.use_path = True
cu_beziercurve.use_path_clamp = True
cu_beziercurve.bevel_resolution = 0
cu_beziercurve.fill_mode = 'HALF'

# ---- objects
ob_grid = bpy.data.objects.new('Grid', me_grid)
ob_icosphere = bpy.data.objects.new('Icosphere', me_icosphere)
ob_beziercurve_001 = bpy.data.objects.new('BezierCurve.001', cu_beziercurve_001)
ob_beziercurve = bpy.data.objects.new('BezierCurve', cu_beziercurve)
ob_cylinder_001 = bpy.data.objects.new('Cylinder.001', me_cylinder_002)
ob_cylinder = bpy.data.objects.new('Cylinder', me_cylinder_001)

# ---- transforms, parenting, visibility, modifiers, constraints
ob_grid.location = (0.0, 0.0, 4.534)
ob_grid.rotation_euler = (1.571, -0.0, 0.0)
ob_grid.scale = (4.525, 4.525, 4.525)
ob_grid.lineart.crease_threshold = 0.0
_m = ob_grid.modifiers.new('Wave', 'WAVE')
_m.damping_time = 1.0
_m.speed = 0.02
_m.height = 0.01534
ob_icosphere.location = (0.0, 0.0, 10.91)
ob_icosphere.rotation_euler = (2.376e-08, -0.5553, -8.336e-08)
ob_icosphere.lineart.crease_threshold = 0.0
ob_beziercurve_001.location = (6.676, 0.0, 5.604)
ob_beziercurve_001.rotation_euler = (-4.712, 1.571, 0.0)
ob_beziercurve_001.scale = (5.323, 5.323, 5.323)
ob_beziercurve_001.lineart.crease_threshold = 0.0
ob_beziercurve.location = (-6.645, 0.0, 5.604)
ob_beziercurve.rotation_euler = (-1.571, 1.571, 0.0)
ob_beziercurve.scale = (5.323, 5.323, 5.323)
ob_beziercurve.lineart.crease_threshold = 0.0
ob_cylinder_001.location = (4.582, 2.488e-07, -1.319)
ob_cylinder_001.scale = (1.0, 1.0, 1.394)
ob_cylinder_001.lineart.crease_threshold = 0.0
_m = ob_cylinder_001.modifiers.new('Curve', 'CURVE')
_m.object = ob_beziercurve_001
ob_cylinder.location = (-4.536, 1.799e-06, -1.396)
ob_cylinder.scale = (1.0, 1.0, 1.384)
ob_cylinder.lineart.crease_threshold = 0.0
_m = ob_cylinder.modifiers.new('Curve', 'CURVE')
_m.object = ob_beziercurve

# ---- collection membership
col_collection_1.objects.link(ob_grid)
col_collection_1.objects.link(ob_icosphere)
col_collection_1.objects.link(ob_beziercurve_001)
col_collection_1.objects.link(ob_beziercurve)
col_collection_1.objects.link(ob_cylinder_001)
col_collection_1.objects.link(ob_cylinder)

# ---- scene / render settings (as saved in the file)
scene.frame_start = 1; scene.frame_end = 250; scene.frame_set(43)
scene.render.engine = 'CYCLES'
scene.render.dither_intensity = 0.0
scene.render.use_persistent_data = True
scene.cycles.use_denoising = False
scene.cycles.samples = 128
scene.cycles.sampling_pattern = 'TABULATED_SOBOL'
scene.cycles.light_sampling_threshold = 0.0
scene.cycles.use_adaptive_sampling = False
scene.cycles.use_light_tree = False
scene.cycles.blur_glossy = 0.0
scene.cycles.sample_clamp_indirect = 0.0
scene.view_settings.view_transform = 'Standard'
bpy.context.view_layer.update()

# ---- added for rendering (the .blend has no active camera and no usable light): camera, sun
cam_auto = bpy.data.cameras.new('AutoCamera')
cam_auto.lens = 50.0
cam_auto.sensor_width = 36.0
cam_auto.clip_end = 1000.0
ob_auto_camera = bpy.data.objects.new('AutoCamera', cam_auto)
scene.collection.objects.link(ob_auto_camera)
ob_auto_camera.location = (32.0895, -38.489, 31.6769)
ob_auto_camera.rotation_euler = (1.09748, -7.21219e-08, 0.694738)
scene.camera = ob_auto_camera
light_auto_sun = bpy.data.lights.new('AutoSun', 'SUN')
light_auto_sun.energy = 3.0
light_auto_sun.angle = 0.0523599
ob_auto_sun = bpy.data.objects.new('AutoSun', light_auto_sun)
scene.collection.objects.link(ob_auto_sun)
ob_auto_sun.rotation_euler = (0.872665, 0.174533, 0.523599)
bpy.context.view_layer.update()
